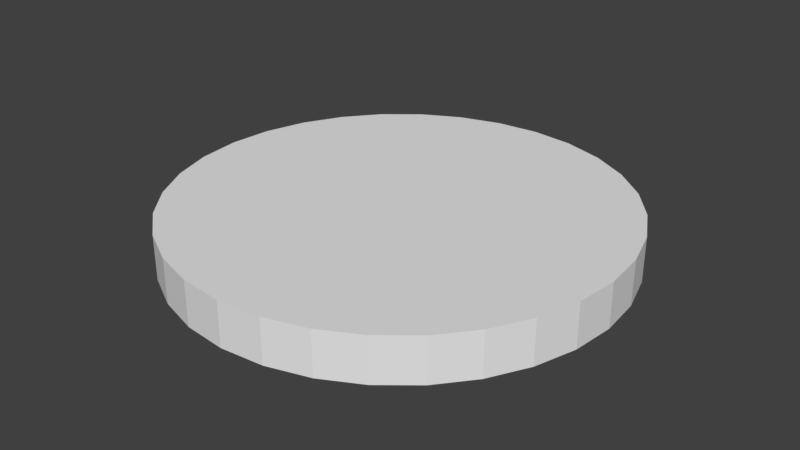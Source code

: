 # Source: player.blend  (saved by Blender 2.79.0; exported with 4.5.12 LTS)
import bpy
from mathutils import Matrix  # noqa: F401  (used for matrix-valued properties, if any)

bpy.ops.wm.read_factory_settings(use_empty=True)
scene = bpy.context.scene
scene.name = 'Scene'

# ---- collections
col_collection_1 = bpy.data.collections.new('Collection 1'); scene.collection.children.link(col_collection_1)

# ---- world
world_world = bpy.data.worlds.new('World'); scene.world = world_world
world_world.color = (0.05088, 0.05088, 0.05088)
world_world.use_sun_shadow = False
world_world.sun_shadow_jitter_overblur = 0.0
world_world.cycles.sampling_method = 'MANUAL'

# ---- meshes
me_cylinder = bpy.data.meshes.new('Cylinder')
me_cylinder.from_pydata([(0.0, 0.5, -0.05), (0.0, 0.5, 0.05), (0.09755, 0.4904, -0.05), (0.09755, 0.4904, 0.05), (0.1913, 0.4619, -0.05), (0.1913, 0.4619, 0.05), (0.2778, 0.4157, -0.05), (0.2778, 0.4157, 0.05), (0.3536, 0.3536, -0.05), (0.3536, 0.3536, 0.05), (0.4157, 0.2778, -0.05), (0.4157, 0.2778, 0.05), (0.4619, 0.1913, -0.05), (0.4619, 0.1913, 0.05), (0.4904, 0.09755, -0.05), (0.4904, 0.09755, 0.05), (0.5, 3.775e-08, -0.05), (0.5, 3.775e-08, 0.05), (0.4904, -0.09755, -0.05), (0.4904, -0.09755, 0.05), (0.4619, -0.1913, -0.05), (0.4619, -0.1913, 0.05), (0.4157, -0.2778, -0.05), (0.4157, -0.2778, 0.05), (0.3536, -0.3536, -0.05), (0.3536, -0.3536, 0.05), (0.2778, -0.4157, -0.05), (0.2778, -0.4157, 0.05), (0.1913, -0.4619, -0.05), (0.1913, -0.4619, 0.05), (0.09755, -0.4904, -0.05), (0.09755, -0.4904, 0.05), (-1.629e-07, -0.5, -0.05), (-1.629e-07, -0.5, 0.05), (-0.09755, -0.4904, -0.05), (-0.09755, -0.4904, 0.05), (-0.1913, -0.4619, -0.05), (-0.1913, -0.4619, 0.05), (-0.2778, -0.4157, -0.05), (-0.2778, -0.4157, 0.05), (-0.3536, -0.3536, -0.05), (-0.3536, -0.3536, 0.05), (-0.4157, -0.2778, -0.05), (-0.4157, -0.2778, 0.05), (-0.4619, -0.1913, -0.05), (-0.4619, -0.1913, 0.05), (-0.4904, -0.09754, -0.05), (-0.4904, -0.09754, 0.05), (-0.5, 4.828e-07, -0.05), (-0.5, 4.828e-07, 0.05), (-0.4904, 0.09755, -0.05), (-0.4904, 0.09755, 0.05), (-0.4619, 0.1913, -0.05), (-0.4619, 0.1913, 0.05), (-0.4157, 0.2778, -0.05), (-0.4157, 0.2778, 0.05), (-0.3536, 0.3536, -0.05), (-0.3536, 0.3536, 0.05), (-0.2778, 0.4157, -0.05), (-0.2778, 0.4157, 0.05), (-0.1913, 0.4619, -0.05), (-0.1913, 0.4619, 0.05), (-0.09754, 0.4904, -0.05), (-0.09754, 0.4904, 0.05)], [], [(0, 1, 3, 2), (2, 3, 5, 4), (4, 5, 7, 6), (6, 7, 9, 8), (8, 9, 11, 10), (10, 11, 13, 12), (12, 13, 15, 14), (14, 15, 17, 16), (16, 17, 19, 18), (18, 19, 21, 20), (20, 21, 23, 22), (22, 23, 25, 24), (24, 25, 27, 26), (26, 27, 29, 28), (28, 29, 31, 30), (30, 31, 33, 32), (32, 33, 35, 34), (34, 35, 37, 36), (36, 37, 39, 38), (38, 39, 41, 40), (40, 41, 43, 42), (42, 43, 45, 44), (44, 45, 47, 46), (46, 47, 49, 48), (48, 49, 51, 50), (50, 51, 53, 52), (52, 53, 55, 54), (54, 55, 57, 56), (56, 57, 59, 58), (58, 59, 61, 60), (3, 1, 63, 61, 59, 57, 55, 53, 51, 49, 47, 45, 43, 41, 39, 37, 35, 33, 31, 29, 27, 25, 23, 21, 19, 17, 15, 13, 11, 9, 7, 5), (60, 61, 63, 62), (62, 63, 1, 0), (0, 2, 4, 6, 8, 10, 12, 14, 16, 18, 20, 22, 24, 26, 28, 30, 32, 34, 36, 38, 40, 42, 44, 46, 48, 50, 52, 54, 56, 58, 60, 62)])
me_cylinder.use_remesh_preserve_volume = False
me_cylinder.use_remesh_preserve_attributes = False
me_cylinder.use_mirror_vertex_groups = False
me_cylinder.update()

# ---- objects
ob_cylinder = bpy.data.objects.new('Cylinder', me_cylinder)

# ---- transforms, parenting, visibility, modifiers, constraints
ob_cylinder.location = (0.0, 0.0, 0.0)
ob_cylinder.lineart.crease_threshold = 0.0

# ---- collection membership
col_collection_1.objects.link(ob_cylinder)

# ---- scene / render settings (as saved in the file)
scene.frame_start = 1; scene.frame_end = 250; scene.frame_set(1)
scene.render.engine = 'BLENDER_EEVEE_NEXT'
scene.render.resolution_percentage = 50
scene.render.dither_intensity = 0.0
scene.cycles.use_denoising = False
scene.cycles.samples = 128
scene.cycles.sampling_pattern = 'TABULATED_SOBOL'
scene.cycles.use_adaptive_sampling = False
scene.cycles.use_light_tree = False
scene.cycles.blur_glossy = 0.0
scene.cycles.sample_clamp_indirect = 0.0
scene.view_settings.view_transform = 'Standard'
bpy.context.view_layer.update()

# ---- added for rendering (the .blend has no active camera and no usable light): camera, sun
cam_auto = bpy.data.cameras.new('AutoCamera')
cam_auto.lens = 50.0
cam_auto.sensor_width = 36.0
cam_auto.clip_end = 1000.0
ob_auto_camera = bpy.data.objects.new('AutoCamera', cam_auto)
scene.collection.objects.link(ob_auto_camera)
ob_auto_camera.location = (1.31173, -1.57408, 1.04939)
ob_auto_camera.rotation_euler = (1.09748, -7.21219e-08, 0.694738)
scene.camera = ob_auto_camera
light_auto_sun = bpy.data.lights.new('AutoSun', 'SUN')
light_auto_sun.energy = 3.0
light_auto_sun.angle = 0.0523599
ob_auto_sun = bpy.data.objects.new('AutoSun', light_auto_sun)
scene.collection.objects.link(ob_auto_sun)
ob_auto_sun.rotation_euler = (0.872665, 0.174533, 0.523599)
bpy.context.view_layer.update()
